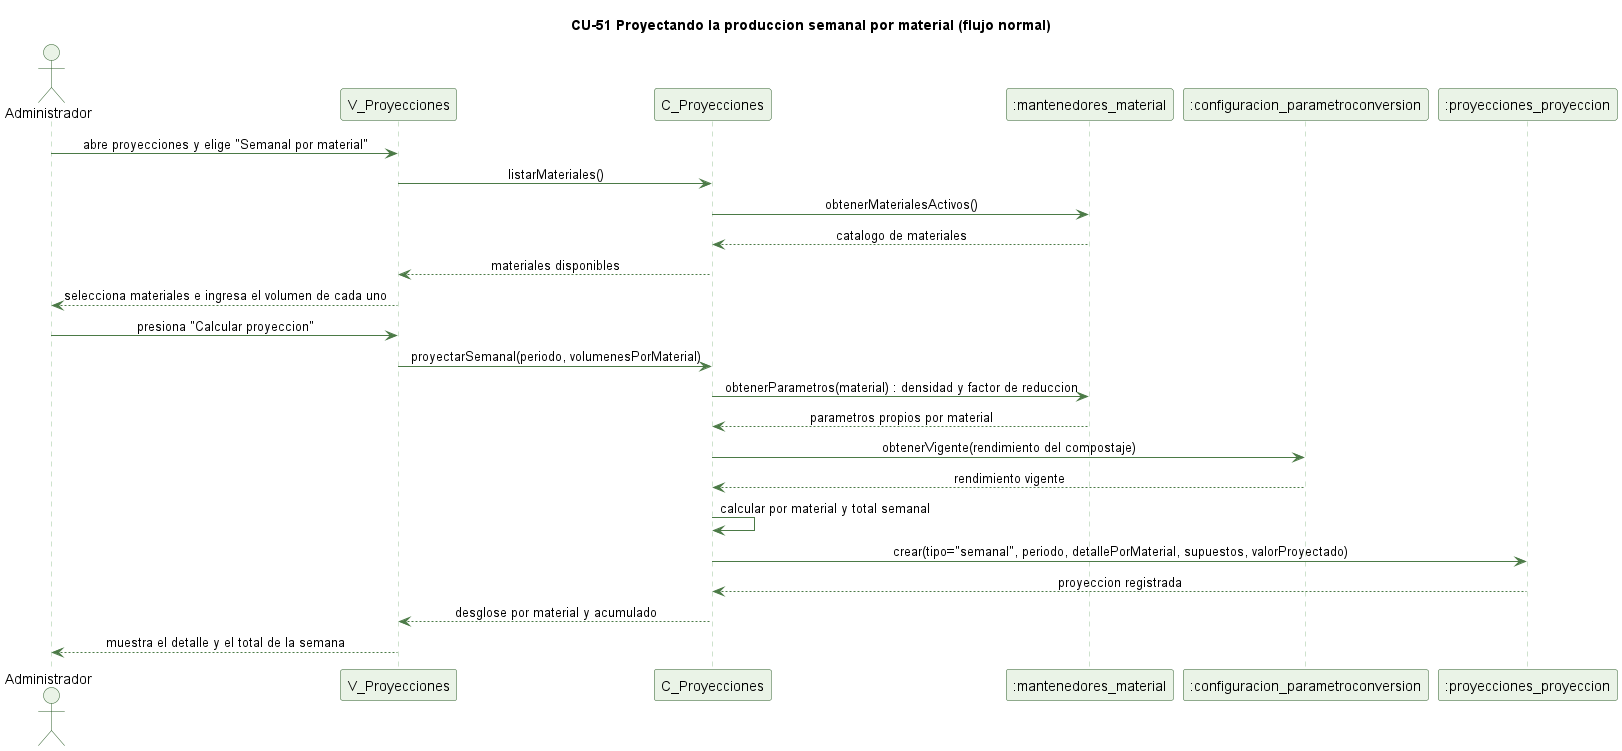

The diagram above was rendered by PlantUML. Its source (embedded in the PNG):
@startuml cu51-proyeccion-semanal-normal
' CU-51 Proyectando la produccion semanal por material - flujo normal
skinparam backgroundColor #FFFFFF
skinparam shadowing false
skinparam defaultFontName Helvetica
skinparam sequenceMessageAlign center
skinparam ParticipantBackgroundColor #EAF3E7
skinparam ParticipantBorderColor #2E5E2A
skinparam ActorBackgroundColor #EAF3E7
skinparam ActorBorderColor #2E5E2A
skinparam sequenceLifeLineBorderColor #9CC49A
skinparam ArrowColor #4B7A46

title CU-51 Proyectando la produccion semanal por material (flujo normal)

actor Administrador
participant "V_Proyecciones" as V
participant "C_Proyecciones" as C
participant ":mantenedores_material" as M
participant ":configuracion_parametroconversion" as PC
participant ":proyecciones_proyeccion" as P

Administrador -> V : abre proyecciones y elige "Semanal por material"
V -> C : listarMateriales()
C -> M : obtenerMaterialesActivos()
M --> C : catalogo de materiales
C --> V : materiales disponibles
V --> Administrador : selecciona materiales e ingresa el volumen de cada uno
Administrador -> V : presiona "Calcular proyeccion"
V -> C : proyectarSemanal(periodo, volumenesPorMaterial)
C -> M : obtenerParametros(material) : densidad y factor de reduccion
M --> C : parametros propios por material
C -> PC : obtenerVigente(rendimiento del compostaje)
PC --> C : rendimiento vigente
C -> C : calcular por material y total semanal
C -> P : crear(tipo="semanal", periodo, detallePorMaterial, supuestos, valorProyectado)
P --> C : proyeccion registrada
C --> V : desglose por material y acumulado
V --> Administrador : muestra el detalle y el total de la semana

@enduml